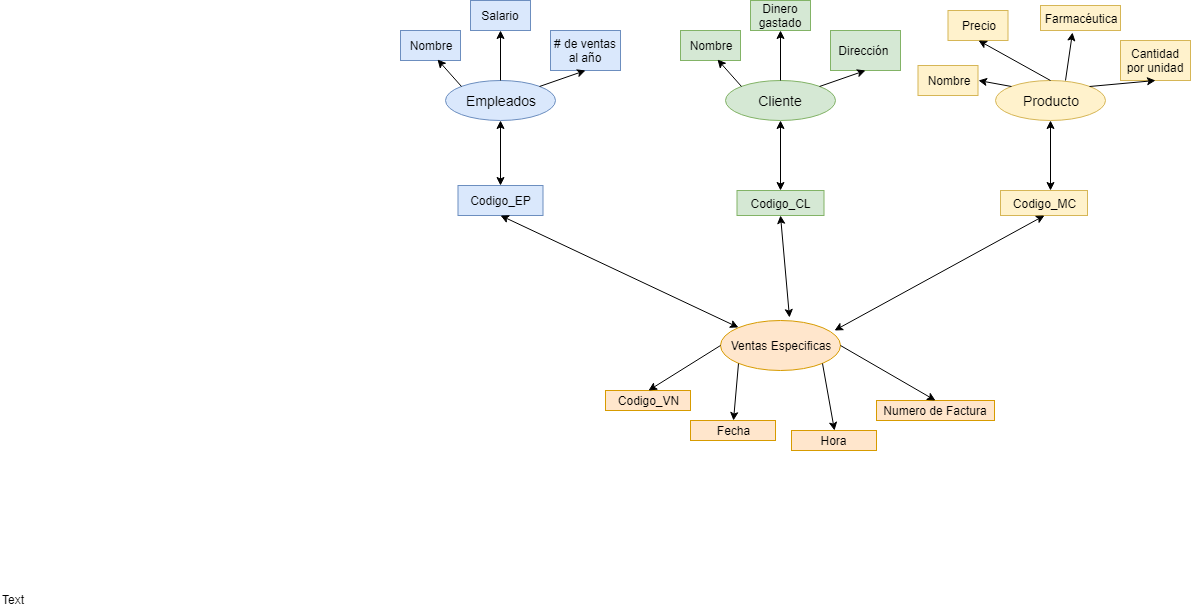

The diagram above was exported from draw.io. Its source (the exported page's mxGraphModel, read from the mxfile embedded in the PNG):
<mxGraphModel dx="1901" dy="616" grid="1" gridSize="10" guides="1" tooltips="1" connect="1" arrows="1" fold="1" page="1" pageScale="1" pageWidth="827" pageHeight="1169" math="0" shadow="0">
  <root>
    <mxCell id="0" />
    <mxCell id="1" parent="0" />
    <mxCell id="Vg_ZwKXtWW_3s8K75Row-1" value="&lt;font style=&quot;font-size: 14px&quot;&gt;Empleados&lt;/font&gt;" style="ellipse;whiteSpace=wrap;html=1;fillColor=#dae8fc;strokeColor=#6c8ebf;" vertex="1" parent="1">
      <mxGeometry x="75" y="170" width="110" height="40" as="geometry" />
    </mxCell>
    <mxCell id="Vg_ZwKXtWW_3s8K75Row-2" value="Nombre" style="rounded=0;whiteSpace=wrap;html=1;fillColor=#dae8fc;strokeColor=#6c8ebf;" vertex="1" parent="1">
      <mxGeometry x="30" y="120" width="60" height="30" as="geometry" />
    </mxCell>
    <mxCell id="Vg_ZwKXtWW_3s8K75Row-3" value="Salario" style="rounded=0;whiteSpace=wrap;html=1;fillColor=#dae8fc;strokeColor=#6c8ebf;" vertex="1" parent="1">
      <mxGeometry x="100" y="90" width="60" height="30" as="geometry" />
    </mxCell>
    <mxCell id="Vg_ZwKXtWW_3s8K75Row-5" value="# de ventas al año" style="rounded=0;whiteSpace=wrap;html=1;fillColor=#dae8fc;strokeColor=#6c8ebf;" vertex="1" parent="1">
      <mxGeometry x="180" y="120" width="70" height="40" as="geometry" />
    </mxCell>
    <mxCell id="Vg_ZwKXtWW_3s8K75Row-7" value="" style="endArrow=classic;html=1;entryX=0.617;entryY=0.967;entryDx=0;entryDy=0;entryPerimeter=0;exitX=0;exitY=0;exitDx=0;exitDy=0;" edge="1" parent="1" source="Vg_ZwKXtWW_3s8K75Row-1" target="Vg_ZwKXtWW_3s8K75Row-2">
      <mxGeometry width="50" height="50" relative="1" as="geometry">
        <mxPoint x="20" y="290" as="sourcePoint" />
        <mxPoint x="70" y="240" as="targetPoint" />
      </mxGeometry>
    </mxCell>
    <mxCell id="Vg_ZwKXtWW_3s8K75Row-8" value="" style="endArrow=classic;html=1;exitX=0.5;exitY=0;exitDx=0;exitDy=0;entryX=0.5;entryY=1;entryDx=0;entryDy=0;" edge="1" parent="1" source="Vg_ZwKXtWW_3s8K75Row-1" target="Vg_ZwKXtWW_3s8K75Row-3">
      <mxGeometry width="50" height="50" relative="1" as="geometry">
        <mxPoint x="180" y="110" as="sourcePoint" />
        <mxPoint x="230" y="60" as="targetPoint" />
      </mxGeometry>
    </mxCell>
    <mxCell id="Vg_ZwKXtWW_3s8K75Row-9" value="" style="endArrow=classic;html=1;exitX=1;exitY=0;exitDx=0;exitDy=0;entryX=0.5;entryY=1;entryDx=0;entryDy=0;" edge="1" parent="1" source="Vg_ZwKXtWW_3s8K75Row-1" target="Vg_ZwKXtWW_3s8K75Row-5">
      <mxGeometry width="50" height="50" relative="1" as="geometry">
        <mxPoint x="220" y="230" as="sourcePoint" />
        <mxPoint x="270" y="180" as="targetPoint" />
      </mxGeometry>
    </mxCell>
    <mxCell id="Vg_ZwKXtWW_3s8K75Row-10" value="" style="endArrow=classic;startArrow=classic;html=1;entryX=0.5;entryY=0;entryDx=0;entryDy=0;" edge="1" parent="1" target="Vg_ZwKXtWW_3s8K75Row-11">
      <mxGeometry width="50" height="50" relative="1" as="geometry">
        <mxPoint x="130" y="210" as="sourcePoint" />
        <mxPoint x="138" y="290" as="targetPoint" />
      </mxGeometry>
    </mxCell>
    <mxCell id="Vg_ZwKXtWW_3s8K75Row-11" value="Codigo_EP" style="rounded=0;whiteSpace=wrap;html=1;fillColor=#dae8fc;strokeColor=#6c8ebf;" vertex="1" parent="1">
      <mxGeometry x="87.5" y="275" width="85" height="30" as="geometry" />
    </mxCell>
    <mxCell id="Vg_ZwKXtWW_3s8K75Row-12" value="" style="endArrow=classic;startArrow=classic;html=1;entryX=0.5;entryY=1;entryDx=0;entryDy=0;exitX=0;exitY=0;exitDx=0;exitDy=0;" edge="1" parent="1" source="Vg_ZwKXtWW_3s8K75Row-13" target="Vg_ZwKXtWW_3s8K75Row-11">
      <mxGeometry width="50" height="50" relative="1" as="geometry">
        <mxPoint x="160" y="380" as="sourcePoint" />
        <mxPoint x="180" y="370" as="targetPoint" />
      </mxGeometry>
    </mxCell>
    <mxCell id="Vg_ZwKXtWW_3s8K75Row-13" value="Ventas Especificas" style="ellipse;whiteSpace=wrap;html=1;fillColor=#ffe6cc;strokeColor=#d79b00;" vertex="1" parent="1">
      <mxGeometry x="350" y="410" width="120" height="50" as="geometry" />
    </mxCell>
    <mxCell id="Vg_ZwKXtWW_3s8K75Row-22" value="&lt;font style=&quot;font-size: 14px&quot;&gt;Cliente&lt;/font&gt;" style="ellipse;whiteSpace=wrap;html=1;fillColor=#d5e8d4;strokeColor=#82b366;" vertex="1" parent="1">
      <mxGeometry x="355" y="170" width="110" height="40" as="geometry" />
    </mxCell>
    <mxCell id="Vg_ZwKXtWW_3s8K75Row-23" value="Nombre" style="rounded=0;whiteSpace=wrap;html=1;fillColor=#d5e8d4;strokeColor=#82b366;" vertex="1" parent="1">
      <mxGeometry x="310" y="120" width="60" height="30" as="geometry" />
    </mxCell>
    <mxCell id="Vg_ZwKXtWW_3s8K75Row-24" value="Dinero gastado" style="rounded=0;whiteSpace=wrap;html=1;fillColor=#d5e8d4;strokeColor=#82b366;" vertex="1" parent="1">
      <mxGeometry x="380" y="90" width="60" height="30" as="geometry" />
    </mxCell>
    <mxCell id="Vg_ZwKXtWW_3s8K75Row-25" value="Dirección&amp;nbsp;" style="rounded=0;whiteSpace=wrap;html=1;fillColor=#d5e8d4;strokeColor=#82b366;" vertex="1" parent="1">
      <mxGeometry x="460" y="120" width="70" height="40" as="geometry" />
    </mxCell>
    <mxCell id="Vg_ZwKXtWW_3s8K75Row-26" value="" style="endArrow=classic;html=1;entryX=0.617;entryY=0.967;entryDx=0;entryDy=0;entryPerimeter=0;exitX=0;exitY=0;exitDx=0;exitDy=0;" edge="1" parent="1" source="Vg_ZwKXtWW_3s8K75Row-22" target="Vg_ZwKXtWW_3s8K75Row-23">
      <mxGeometry width="50" height="50" relative="1" as="geometry">
        <mxPoint x="300" y="290" as="sourcePoint" />
        <mxPoint x="350" y="240" as="targetPoint" />
      </mxGeometry>
    </mxCell>
    <mxCell id="Vg_ZwKXtWW_3s8K75Row-27" value="" style="endArrow=classic;html=1;exitX=0.5;exitY=0;exitDx=0;exitDy=0;entryX=0.5;entryY=1;entryDx=0;entryDy=0;" edge="1" parent="1" source="Vg_ZwKXtWW_3s8K75Row-22" target="Vg_ZwKXtWW_3s8K75Row-24">
      <mxGeometry width="50" height="50" relative="1" as="geometry">
        <mxPoint x="460" y="110" as="sourcePoint" />
        <mxPoint x="510" y="60" as="targetPoint" />
      </mxGeometry>
    </mxCell>
    <mxCell id="Vg_ZwKXtWW_3s8K75Row-28" value="" style="endArrow=classic;html=1;exitX=1;exitY=0;exitDx=0;exitDy=0;entryX=0.5;entryY=1;entryDx=0;entryDy=0;" edge="1" parent="1" source="Vg_ZwKXtWW_3s8K75Row-22" target="Vg_ZwKXtWW_3s8K75Row-25">
      <mxGeometry width="50" height="50" relative="1" as="geometry">
        <mxPoint x="500" y="230" as="sourcePoint" />
        <mxPoint x="550" y="180" as="targetPoint" />
      </mxGeometry>
    </mxCell>
    <mxCell id="Vg_ZwKXtWW_3s8K75Row-29" value="" style="endArrow=classic;startArrow=classic;html=1;entryX=0.5;entryY=0;entryDx=0;entryDy=0;entryPerimeter=0;" edge="1" parent="1" target="Vg_ZwKXtWW_3s8K75Row-31">
      <mxGeometry width="50" height="50" relative="1" as="geometry">
        <mxPoint x="410" y="210" as="sourcePoint" />
        <mxPoint x="410" y="275" as="targetPoint" />
      </mxGeometry>
    </mxCell>
    <mxCell id="Vg_ZwKXtWW_3s8K75Row-31" value="Codigo_CL" style="rounded=0;whiteSpace=wrap;html=1;fillColor=#d5e8d4;strokeColor=#82b366;" vertex="1" parent="1">
      <mxGeometry x="366.5" y="280" width="87" height="25" as="geometry" />
    </mxCell>
    <mxCell id="Vg_ZwKXtWW_3s8K75Row-32" value="" style="endArrow=classic;startArrow=classic;html=1;entryX=0.5;entryY=1;entryDx=0;entryDy=0;exitX=0.575;exitY=-0.06;exitDx=0;exitDy=0;exitPerimeter=0;" edge="1" parent="1" source="Vg_ZwKXtWW_3s8K75Row-13" target="Vg_ZwKXtWW_3s8K75Row-31">
      <mxGeometry width="50" height="50" relative="1" as="geometry">
        <mxPoint x="370" y="380" as="sourcePoint" />
        <mxPoint x="420" y="330" as="targetPoint" />
      </mxGeometry>
    </mxCell>
    <mxCell id="Vg_ZwKXtWW_3s8K75Row-33" value="&lt;font style=&quot;font-size: 14px&quot;&gt;Producto&lt;/font&gt;" style="ellipse;whiteSpace=wrap;html=1;fillColor=#fff2cc;strokeColor=#d6b656;" vertex="1" parent="1">
      <mxGeometry x="625" y="170" width="110" height="40" as="geometry" />
    </mxCell>
    <mxCell id="Vg_ZwKXtWW_3s8K75Row-34" value="Nombre" style="rounded=0;whiteSpace=wrap;html=1;fillColor=#fff2cc;strokeColor=#d6b656;" vertex="1" parent="1">
      <mxGeometry x="547.5" y="155" width="60" height="30" as="geometry" />
    </mxCell>
    <mxCell id="Vg_ZwKXtWW_3s8K75Row-35" value="Precio" style="rounded=0;whiteSpace=wrap;html=1;fillColor=#fff2cc;strokeColor=#d6b656;" vertex="1" parent="1">
      <mxGeometry x="577.5" y="100" width="60" height="30" as="geometry" />
    </mxCell>
    <mxCell id="Vg_ZwKXtWW_3s8K75Row-36" value="Cantidad por unidad" style="rounded=0;whiteSpace=wrap;html=1;fillColor=#fff2cc;strokeColor=#d6b656;" vertex="1" parent="1">
      <mxGeometry x="750" y="130" width="70" height="40" as="geometry" />
    </mxCell>
    <mxCell id="Vg_ZwKXtWW_3s8K75Row-37" value="" style="endArrow=classic;html=1;entryX=1;entryY=0.5;entryDx=0;entryDy=0;exitX=0;exitY=0;exitDx=0;exitDy=0;" edge="1" parent="1" source="Vg_ZwKXtWW_3s8K75Row-33" target="Vg_ZwKXtWW_3s8K75Row-34">
      <mxGeometry width="50" height="50" relative="1" as="geometry">
        <mxPoint x="570" y="290" as="sourcePoint" />
        <mxPoint x="620" y="240" as="targetPoint" />
      </mxGeometry>
    </mxCell>
    <mxCell id="Vg_ZwKXtWW_3s8K75Row-38" value="" style="endArrow=classic;html=1;exitX=0.5;exitY=0;exitDx=0;exitDy=0;entryX=0.5;entryY=1;entryDx=0;entryDy=0;" edge="1" parent="1" source="Vg_ZwKXtWW_3s8K75Row-33" target="Vg_ZwKXtWW_3s8K75Row-35">
      <mxGeometry width="50" height="50" relative="1" as="geometry">
        <mxPoint x="730" y="110" as="sourcePoint" />
        <mxPoint x="780" y="60" as="targetPoint" />
      </mxGeometry>
    </mxCell>
    <mxCell id="Vg_ZwKXtWW_3s8K75Row-39" value="" style="endArrow=classic;html=1;exitX=1;exitY=0;exitDx=0;exitDy=0;entryX=0.5;entryY=1;entryDx=0;entryDy=0;" edge="1" parent="1" source="Vg_ZwKXtWW_3s8K75Row-33" target="Vg_ZwKXtWW_3s8K75Row-36">
      <mxGeometry width="50" height="50" relative="1" as="geometry">
        <mxPoint x="770" y="230" as="sourcePoint" />
        <mxPoint x="820" y="180" as="targetPoint" />
      </mxGeometry>
    </mxCell>
    <mxCell id="Vg_ZwKXtWW_3s8K75Row-40" value="" style="endArrow=classic;startArrow=classic;html=1;entryX=0.5;entryY=0;entryDx=0;entryDy=0;entryPerimeter=0;" edge="1" parent="1">
      <mxGeometry width="50" height="50" relative="1" as="geometry">
        <mxPoint x="680" y="210" as="sourcePoint" />
        <mxPoint x="680" y="280" as="targetPoint" />
      </mxGeometry>
    </mxCell>
    <mxCell id="Vg_ZwKXtWW_3s8K75Row-41" value="Farmacéutica" style="rounded=0;whiteSpace=wrap;html=1;fillColor=#fff2cc;strokeColor=#d6b656;" vertex="1" parent="1">
      <mxGeometry x="670" y="95" width="80" height="25" as="geometry" />
    </mxCell>
    <mxCell id="Vg_ZwKXtWW_3s8K75Row-42" value="" style="endArrow=classic;html=1;entryX=0.4;entryY=1.08;entryDx=0;entryDy=0;entryPerimeter=0;" edge="1" parent="1" target="Vg_ZwKXtWW_3s8K75Row-41">
      <mxGeometry width="50" height="50" relative="1" as="geometry">
        <mxPoint x="695" y="170" as="sourcePoint" />
        <mxPoint x="760" y="160" as="targetPoint" />
      </mxGeometry>
    </mxCell>
    <mxCell id="Vg_ZwKXtWW_3s8K75Row-43" value="Codigo_MC" style="rounded=0;whiteSpace=wrap;html=1;fillColor=#fff2cc;strokeColor=#d6b656;" vertex="1" parent="1">
      <mxGeometry x="630" y="280" width="87" height="25" as="geometry" />
    </mxCell>
    <mxCell id="Vg_ZwKXtWW_3s8K75Row-44" value="" style="endArrow=classic;startArrow=classic;html=1;entryX=0.5;entryY=1;entryDx=0;entryDy=0;exitX=0.946;exitY=0.2;exitDx=0;exitDy=0;exitPerimeter=0;" edge="1" parent="1" source="Vg_ZwKXtWW_3s8K75Row-13" target="Vg_ZwKXtWW_3s8K75Row-43">
      <mxGeometry width="50" height="50" relative="1" as="geometry">
        <mxPoint x="570" y="420" as="sourcePoint" />
        <mxPoint x="620" y="370" as="targetPoint" />
      </mxGeometry>
    </mxCell>
    <mxCell id="Vg_ZwKXtWW_3s8K75Row-45" value="Codigo_VN" style="rounded=0;whiteSpace=wrap;html=1;fillColor=#ffe6cc;strokeColor=#d79b00;" vertex="1" parent="1">
      <mxGeometry x="235" y="480" width="85" height="20" as="geometry" />
    </mxCell>
    <mxCell id="Vg_ZwKXtWW_3s8K75Row-46" value="Fecha" style="rounded=0;whiteSpace=wrap;html=1;fillColor=#ffe6cc;strokeColor=#d79b00;" vertex="1" parent="1">
      <mxGeometry x="320" y="510" width="85" height="20" as="geometry" />
    </mxCell>
    <mxCell id="Vg_ZwKXtWW_3s8K75Row-47" value="Numero de Factura" style="rounded=0;whiteSpace=wrap;html=1;fillColor=#ffe6cc;strokeColor=#d79b00;" vertex="1" parent="1">
      <mxGeometry x="506" y="490" width="118" height="20" as="geometry" />
    </mxCell>
    <mxCell id="Vg_ZwKXtWW_3s8K75Row-48" value="Hora" style="rounded=0;whiteSpace=wrap;html=1;fillColor=#ffe6cc;strokeColor=#d79b00;" vertex="1" parent="1">
      <mxGeometry x="421" y="520" width="85" height="20" as="geometry" />
    </mxCell>
    <mxCell id="Vg_ZwKXtWW_3s8K75Row-49" value="" style="endArrow=classic;html=1;exitX=0;exitY=0.5;exitDx=0;exitDy=0;entryX=0.5;entryY=0;entryDx=0;entryDy=0;" edge="1" parent="1" source="Vg_ZwKXtWW_3s8K75Row-13" target="Vg_ZwKXtWW_3s8K75Row-45">
      <mxGeometry width="50" height="50" relative="1" as="geometry">
        <mxPoint x="340" y="520" as="sourcePoint" />
        <mxPoint x="390" y="470" as="targetPoint" />
      </mxGeometry>
    </mxCell>
    <mxCell id="Vg_ZwKXtWW_3s8K75Row-50" value="Text" style="text;html=1;resizable=0;points=[];autosize=1;align=left;verticalAlign=top;spacingTop=-4;" vertex="1" parent="1">
      <mxGeometry x="-370" y="680" width="40" height="20" as="geometry" />
    </mxCell>
    <mxCell id="Vg_ZwKXtWW_3s8K75Row-51" value="" style="endArrow=classic;html=1;exitX=0;exitY=1;exitDx=0;exitDy=0;entryX=0.5;entryY=0;entryDx=0;entryDy=0;" edge="1" parent="1" source="Vg_ZwKXtWW_3s8K75Row-13" target="Vg_ZwKXtWW_3s8K75Row-46">
      <mxGeometry width="50" height="50" relative="1" as="geometry">
        <mxPoint x="390" y="520" as="sourcePoint" />
        <mxPoint x="440" y="470" as="targetPoint" />
      </mxGeometry>
    </mxCell>
    <mxCell id="Vg_ZwKXtWW_3s8K75Row-52" value="" style="endArrow=classic;html=1;exitX=1;exitY=1;exitDx=0;exitDy=0;entryX=0.5;entryY=0;entryDx=0;entryDy=0;" edge="1" parent="1" source="Vg_ZwKXtWW_3s8K75Row-13" target="Vg_ZwKXtWW_3s8K75Row-48">
      <mxGeometry width="50" height="50" relative="1" as="geometry">
        <mxPoint x="440" y="510" as="sourcePoint" />
        <mxPoint x="490" y="460" as="targetPoint" />
      </mxGeometry>
    </mxCell>
    <mxCell id="Vg_ZwKXtWW_3s8K75Row-53" value="" style="endArrow=classic;html=1;exitX=1;exitY=0.5;exitDx=0;exitDy=0;entryX=0.5;entryY=0;entryDx=0;entryDy=0;" edge="1" parent="1" source="Vg_ZwKXtWW_3s8K75Row-13" target="Vg_ZwKXtWW_3s8K75Row-47">
      <mxGeometry width="50" height="50" relative="1" as="geometry">
        <mxPoint x="510" y="480" as="sourcePoint" />
        <mxPoint x="560" y="430" as="targetPoint" />
      </mxGeometry>
    </mxCell>
  </root>
</mxGraphModel>